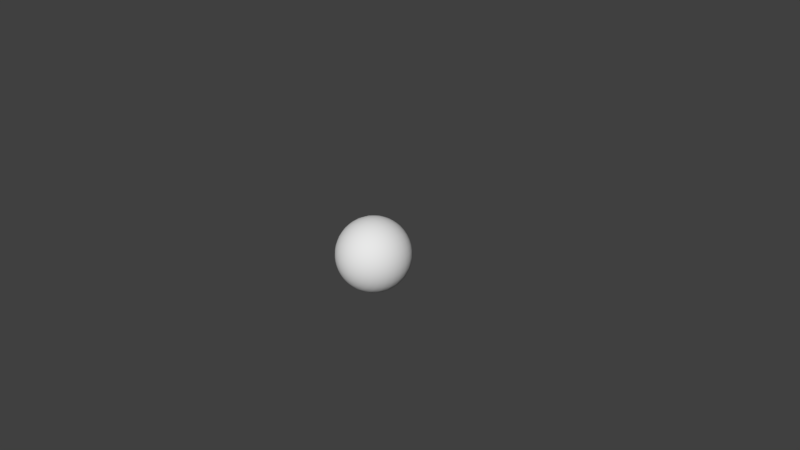 # Source: GridBallx2.blend  (saved by Blender 2.77.0; exported with 4.5.12 LTS)
import bpy
from mathutils import Matrix  # noqa: F401  (used for matrix-valued properties, if any)

bpy.ops.wm.read_factory_settings(use_empty=True)
scene = bpy.context.scene
scene.name = 'Scene'

# ---- collections
col_collection_1 = bpy.data.collections.new('Collection 1'); scene.collection.children.link(col_collection_1)

# ---- world
world_world = bpy.data.worlds.new('World'); scene.world = world_world
world_world.color = (0.05088, 0.05088, 0.05088)
world_world.use_sun_shadow = False
world_world.sun_shadow_jitter_overblur = 0.0
world_world.cycles.sampling_method = 'MANUAL'

# ---- cameras
cam_camera = bpy.data.cameras.new('Camera')
cam_camera.clip_end = 100.0
cam_camera.lens = 35.0
cam_camera.sensor_width = 32.0
cam_camera.sensor_height = 18.0
cam_camera.ortho_scale = 7.314
cam_camera.dof.focus_distance = 0.0
cam_camera.dof.aperture_fstop = 128.0

# ---- meshes
me_sphere = bpy.data.meshes.new('Sphere')
me_sphere.from_pydata([(-0.09755, 0.4904, 7.846e-08), (-0.1913, 0.4619, 7.846e-08), (-0.2778, 0.4157, 7.846e-08), (-0.3536, 0.3536, 7.846e-08), (-0.4157, 0.2778, 4.866e-08), (-0.4619, 0.1913, 4.866e-08), (-0.4904, 0.09755, 4.866e-08), (-0.5, 1.398e-07, 4.07e-08), (-0.4904, -0.09755, 3.376e-08), (-0.4619, -0.1913, 1.886e-08), (-0.4157, -0.2778, 1.886e-08), (-0.3536, -0.3536, 1.886e-08), (-0.2778, -0.4157, 1.886e-08), (-0.1913, -0.4619, 1.886e-08), (-0.09754, -0.4904, -1.094e-08), (-0.09567, 0.4904, -0.01903), (-0.1877, 0.4619, -0.03733), (-0.2724, 0.4157, -0.05419), (-0.3468, 0.3536, -0.06897), (-0.4077, 0.2778, -0.08111), (-0.4531, 0.1913, -0.09012), (-0.481, 0.09755, -0.09567), (-0.4904, 1.466e-07, -0.09755), (-0.481, -0.09754, -0.09567), (-0.4531, -0.1913, -0.09012), (-0.4077, -0.2778, -0.08111), (-0.3468, -0.3536, -0.06897), (-0.2724, -0.4157, -0.05419), (-0.1877, -0.4619, -0.03733), (-0.09567, -0.4904, -0.01903), (-0.09012, 0.4904, -0.03733), (-0.1768, 0.4619, -0.07322), (-0.2566, 0.4157, -0.1063), (-0.3266, 0.3536, -0.1353), (-0.3841, 0.2778, -0.1591), (-0.4268, 0.1913, -0.1768), (-0.4531, 0.09755, -0.1877), (-0.4619, 1.541e-07, -0.1913), (-0.4531, -0.09754, -0.1877), (-0.4268, -0.1913, -0.1768), (-0.3841, -0.2778, -0.1591), (-0.3266, -0.3536, -0.1353), (-0.2566, -0.4157, -0.1063), (-0.1768, -0.4619, -0.07322), (-0.09012, -0.4904, -0.03733), (-0.08111, 0.4904, -0.05419), (-0.1591, 0.4619, -0.1063), (-0.231, 0.4157, -0.1543), (-0.294, 0.3536, -0.1964), (-0.3457, 0.2778, -0.231), (-0.3841, 0.1913, -0.2566), (-0.4077, 0.09755, -0.2724), (-0.4157, 1.69e-07, -0.2778), (-0.4077, -0.09754, -0.2724), (-0.3841, -0.1913, -0.2566), (-0.3457, -0.2778, -0.231), (-0.294, -0.3536, -0.1964), (-0.231, -0.4157, -0.1543), (-0.1591, -0.4619, -0.1063), (-0.08111, -0.4904, -0.05419), (-0.06897, 0.4904, -0.06897), (-0.1353, 0.4619, -0.1353), (-0.1964, 0.4157, -0.1964), (-0.25, 0.3536, -0.25), (-0.294, 0.2778, -0.294), (-0.3266, 0.1913, -0.3266), (-0.3468, 0.09755, -0.3468), (-0.3536, 1.69e-07, -0.3536), (-0.3468, -0.09754, -0.3468), (-0.3266, -0.1913, -0.3266), (-0.294, -0.2778, -0.294), (-0.25, -0.3536, -0.25), (-0.1964, -0.4157, -0.1964), (-0.1353, -0.4619, -0.1353), (-0.06897, -0.4904, -0.06897), (-0.05419, 0.4904, -0.08111), (-0.1063, 0.4619, -0.1591), (-0.1543, 0.4157, -0.231), (-0.1964, 0.3536, -0.294), (-0.231, 0.2778, -0.3457), (-0.2566, 0.1913, -0.3841), (-0.2724, 0.09755, -0.4077), (-0.2778, 1.69e-07, -0.4157), (-0.2724, -0.09754, -0.4077), (-0.2566, -0.1913, -0.3841), (-0.231, -0.2778, -0.3457), (-0.1964, -0.3536, -0.294), (-0.1543, -0.4157, -0.231), (-0.1063, -0.4619, -0.1591), (-0.05419, -0.4904, -0.08111), (-0.03733, 0.4904, -0.09012), (-0.07322, 0.4619, -0.1768), (-0.1063, 0.4157, -0.2566), (-0.1353, 0.3536, -0.3266), (-0.1591, 0.2778, -0.3841), (-0.1768, 0.1913, -0.4268), (-0.1877, 0.09755, -0.4531), (-0.1913, 1.69e-07, -0.4619), (-0.1877, -0.09754, -0.4531), (-0.1768, -0.1913, -0.4268), (-0.1591, -0.2778, -0.3841), (-0.1353, -0.3536, -0.3266), (-0.1063, -0.4157, -0.2566), (-0.07322, -0.4619, -0.1768), (-0.03733, -0.4904, -0.09012), (-0.01903, 0.4904, -0.09567), (-0.03733, 0.4619, -0.1877), (-0.05419, 0.4157, -0.2724), (-0.06897, 0.3536, -0.3468), (-0.08111, 0.2778, -0.4077), (-0.09012, 0.1913, -0.4531), (-0.09567, 0.09755, -0.481), (-0.09754, 1.69e-07, -0.4904), (-0.09567, -0.09754, -0.481), (-0.09012, -0.1913, -0.4531), (-0.08111, -0.2778, -0.4077), (-0.06897, -0.3536, -0.3468), (-0.05419, -0.4157, -0.2724), (-0.03733, -0.4619, -0.1877), (-0.01903, -0.4904, -0.09567), (2.714e-07, 0.4904, -0.09755), (2.676e-07, 0.4619, -0.1913), (2.639e-07, 0.4157, -0.2778), (2.676e-07, 0.3536, -0.3536), (2.751e-07, 0.2778, -0.4157), (2.453e-07, 0.1913, -0.4619), (3.049e-07, 0.09755, -0.4904), (2.974e-07, 1.69e-07, -0.5), (3.049e-07, -0.09754, -0.4904), (2.229e-07, -0.1913, -0.4619), (2.751e-07, -0.2778, -0.4157), (2.676e-07, -0.3536, -0.3536), (2.788e-07, -0.4157, -0.2778), (2.602e-07, -0.4619, -0.1913), (2.62e-07, -0.4904, -0.09755), (0.01903, 0.4904, -0.09567), (0.03733, 0.4619, -0.1877), (0.05419, 0.4157, -0.2724), (0.06898, 0.3536, -0.3468), (0.08111, 0.2778, -0.4077), (0.09012, 0.1913, -0.4531), (0.09567, 0.09755, -0.481), (0.09755, 1.69e-07, -0.4904), (0.09567, -0.09754, -0.481), (0.09012, -0.1913, -0.4531), (0.08111, -0.2778, -0.4077), (0.06898, -0.3536, -0.3468), (0.05419, -0.4157, -0.2724), (0.03733, -0.4619, -0.1877), (0.01903, -0.4904, -0.09567), (0.03733, 0.4904, -0.09012), (0.07322, 0.4619, -0.1768), (0.1063, 0.4157, -0.2566), (0.1353, 0.3536, -0.3266), (0.1591, 0.2778, -0.3841), (0.1768, 0.1913, -0.4268), (0.1877, 0.09755, -0.4531), (0.1913, 1.69e-07, -0.4619), (0.1877, -0.09754, -0.4531), (0.1768, -0.1913, -0.4268), (0.1591, -0.2778, -0.3841), (0.1353, -0.3536, -0.3266), (0.1063, -0.4157, -0.2566), (0.07322, -0.4619, -0.1768), (0.03733, -0.4904, -0.09012), (0.05419, 0.4904, -0.08111), (0.1063, 0.4619, -0.1591), (0.1543, 0.4157, -0.231), (0.1964, 0.3536, -0.294), (0.231, 0.2778, -0.3457), (0.2566, 0.1913, -0.3841), (0.2724, 0.09755, -0.4077), (0.2778, 1.69e-07, -0.4157), (0.2724, -0.09754, -0.4077), (0.2566, -0.1913, -0.3841), (0.231, -0.2778, -0.3457), (0.1964, -0.3536, -0.294), (0.1543, -0.4157, -0.231), (0.1063, -0.4619, -0.1591), (0.05419, -0.4904, -0.08111), (0.06898, 0.4904, -0.06897), (0.1353, 0.4619, -0.1353), (0.1964, 0.4157, -0.1964), (0.25, 0.3536, -0.25), (0.294, 0.2778, -0.294), (0.3266, 0.1913, -0.3266), (0.3468, 0.09755, -0.3468), (0.3536, 1.69e-07, -0.3536), (0.3468, -0.09754, -0.3468), (0.3266, -0.1913, -0.3266), (0.294, -0.2778, -0.294), (0.25, -0.3536, -0.25), (0.1964, -0.4157, -0.1964), (0.1353, -0.4619, -0.1353), (0.06898, -0.4904, -0.06897), (0.08111, 0.4904, -0.05419), (0.1591, 0.4619, -0.1063), (0.231, 0.4157, -0.1543), (0.294, 0.3536, -0.1964), (0.3457, 0.2778, -0.231), (0.3841, 0.1913, -0.2566), (0.4077, 0.09755, -0.2724), (0.4157, 1.69e-07, -0.2778), (0.4077, -0.09754, -0.2724), (0.3841, -0.1913, -0.2566), (0.3457, -0.2778, -0.231), (0.294, -0.3536, -0.1964), (0.231, -0.4157, -0.1543), (0.1591, -0.4619, -0.1063), (0.08111, -0.4904, -0.05419), (0.09012, 0.4904, -0.03733), (0.1768, 0.4619, -0.07322), (0.2566, 0.4157, -0.1063), (0.3266, 0.3536, -0.1353), (0.3841, 0.2778, -0.1591), (0.4268, 0.1913, -0.1768), (0.4531, 0.09755, -0.1877), (0.4619, 1.541e-07, -0.1913), (0.4531, -0.09754, -0.1877), (0.4268, -0.1913, -0.1768), (0.3841, -0.2778, -0.1591), (0.3266, -0.3536, -0.1353), (0.2566, -0.4157, -0.1063), (0.1768, -0.4619, -0.07322), (0.09012, -0.4904, -0.03733), (0.09567, 0.4904, -0.01903), (0.1877, 0.4619, -0.03733), (0.2724, 0.4157, -0.05419), (0.3468, 0.3536, -0.06897), (0.4077, 0.2778, -0.08111), (0.4531, 0.1913, -0.09012), (0.481, 0.09755, -0.09567), (0.4904, 1.466e-07, -0.09755), (0.481, -0.09754, -0.09567), (0.4531, -0.1913, -0.09012), (0.4077, -0.2778, -0.08111), (0.3468, -0.3536, -0.06897), (0.2724, -0.4157, -0.05419), (0.1877, -0.4619, -0.03733), (0.09567, -0.4904, -0.01903), (0.09755, 0.4904, 7.846e-08), (0.1913, 0.4619, 4.866e-08), (0.2778, 0.4157, 4.866e-08), (0.3536, 0.3536, 7.846e-08), (0.4157, 0.2778, 1.083e-07), (0.4619, 0.1913, 1.886e-08), (0.4904, 0.09755, 9.336e-08), (0.5, 1.398e-07, 9.087e-08), (0.4904, -0.09755, 7.846e-08), (0.4619, -0.1913, -1.094e-08), (0.4157, -0.2778, 4.866e-08), (0.3536, -0.3536, 1.886e-08), (0.2778, -0.4157, 1.886e-08), (0.1913, -0.4619, -1.094e-08), (0.09755, -0.4904, -1.094e-08), (2.71e-07, -0.5, -1.094e-08), (0.09567, 0.4904, 0.01903), (0.1877, 0.4619, 0.03733), (0.2724, 0.4157, 0.05419), (0.3468, 0.3536, 0.06897), (0.4077, 0.2778, 0.08111), (0.4531, 0.1913, 0.09012), (0.481, 0.09755, 0.09567), (0.4904, 1.317e-07, 0.09755), (0.481, -0.09755, 0.09567), (0.4531, -0.1913, 0.09012), (0.4077, -0.2778, 0.08111), (0.3468, -0.3536, 0.06897), (0.2724, -0.4157, 0.05419), (0.1877, -0.4619, 0.03733), (0.09567, -0.4904, 0.01903), (0.09012, 0.4904, 0.03733), (0.1768, 0.4619, 0.07322), (0.2566, 0.4157, 0.1063), (0.3266, 0.3536, 0.1353), (0.3841, 0.2778, 0.1591), (0.4268, 0.1913, 0.1768), (0.4531, 0.09755, 0.1877), (0.4619, 1.243e-07, 0.1913), (0.4531, -0.09755, 0.1877), (0.4268, -0.1913, 0.1768), (0.3841, -0.2778, 0.1591), (0.3266, -0.3536, 0.1353), (0.2566, -0.4157, 0.1063), (0.1768, -0.4619, 0.07322), (0.09012, -0.4904, 0.03733), (0.08111, 0.4904, 0.05419), (0.1591, 0.4619, 0.1063), (0.231, 0.4157, 0.1543), (0.294, 0.3536, 0.1964), (0.3457, 0.2778, 0.231), (0.3841, 0.1913, 0.2566), (0.4077, 0.09755, 0.2724), (0.4157, 1.094e-07, 0.2778), (0.4077, -0.09755, 0.2724), (0.3841, -0.1913, 0.2566), (0.3457, -0.2778, 0.231), (0.294, -0.3536, 0.1964), (0.231, -0.4157, 0.1543), (0.1591, -0.4619, 0.1063), (0.08111, -0.4904, 0.05419), (0.06898, 0.4904, 0.06897), (0.1353, 0.4619, 0.1353), (0.1964, 0.4157, 0.1964), (0.25, 0.3536, 0.25), (0.294, 0.2778, 0.294), (0.3266, 0.1913, 0.3266), (0.3468, 0.09755, 0.3468), (0.3536, 1.094e-07, 0.3536), (0.3468, -0.09755, 0.3468), (0.3266, -0.1913, 0.3266), (0.294, -0.2778, 0.294), (0.25, -0.3536, 0.25), (0.1964, -0.4157, 0.1964), (0.1353, -0.4619, 0.1353), (0.06898, -0.4904, 0.06897), (0.05419, 0.4904, 0.08111), (0.1063, 0.4619, 0.1591), (0.1543, 0.4157, 0.231), (0.1964, 0.3536, 0.294), (0.231, 0.2778, 0.3457), (0.2566, 0.1913, 0.3841), (0.2724, 0.09755, 0.4077), (0.2778, 1.094e-07, 0.4157), (0.2724, -0.09755, 0.4077), (0.2566, -0.1913, 0.3841), (0.231, -0.2778, 0.3457), (0.1964, -0.3536, 0.294), (0.1543, -0.4157, 0.231), (0.1063, -0.4619, 0.1591), (0.05419, -0.4904, 0.08111), (0.03733, 0.4904, 0.09012), (0.07322, 0.4619, 0.1768), (0.1063, 0.4157, 0.2566), (0.1353, 0.3536, 0.3266), (0.1591, 0.2778, 0.3841), (0.1768, 0.1913, 0.4268), (0.1877, 0.09755, 0.4531), (0.1913, 1.094e-07, 0.4619), (0.1877, -0.09755, 0.4531), (0.1768, -0.1913, 0.4268), (0.1591, -0.2778, 0.3841), (0.1353, -0.3536, 0.3266), (0.1063, -0.4157, 0.2566), (0.07322, -0.4619, 0.1768), (0.03733, -0.4904, 0.09012), (0.01903, 0.4904, 0.09567), (0.03733, 0.4619, 0.1877), (0.05419, 0.4157, 0.2724), (0.06898, 0.3536, 0.3468), (0.08111, 0.2778, 0.4077), (0.09012, 0.1913, 0.4531), (0.09567, 0.09755, 0.481), (0.09755, 1.094e-07, 0.4904), (0.09567, -0.09755, 0.481), (0.09012, -0.1913, 0.4531), (0.08111, -0.2778, 0.4077), (0.06898, -0.3536, 0.3468), (0.05419, -0.4157, 0.2724), (0.03733, -0.4619, 0.1877), (0.01903, -0.4904, 0.09567), (2.639e-07, 0.4904, 0.09755), (2.49e-07, 0.4619, 0.1913), (2.49e-07, 0.4157, 0.2778), (2.006e-07, 0.3536, 0.3536), (1.782e-07, 0.2778, 0.4157), (2.676e-07, 0.1913, 0.4619), (1.559e-07, 0.09755, 0.4904), (1.782e-07, 1.094e-07, 0.5), (1.559e-07, -0.09755, 0.4904), (2.676e-07, -0.1913, 0.4619), (1.782e-07, -0.2778, 0.4157), (2.006e-07, -0.3536, 0.3536), (2.378e-07, -0.4157, 0.2778), (2.341e-07, -0.4619, 0.1913), (2.658e-07, -0.4904, 0.09755), (-0.01903, 0.4904, 0.09567), (-0.03733, 0.4619, 0.1877), (-0.05419, 0.4157, 0.2724), (-0.06897, 0.3536, 0.3468), (-0.08111, 0.2778, 0.4077), (-0.09012, 0.1913, 0.4531), (-0.09567, 0.09755, 0.481), (-0.09754, 1.094e-07, 0.4904), (-0.09567, -0.09755, 0.481), (-0.09012, -0.1913, 0.4531), (-0.08111, -0.2778, 0.4077), (-0.06897, -0.3536, 0.3468), (-0.05419, -0.4157, 0.2724), (-0.03733, -0.4619, 0.1877), (-0.01903, -0.4904, 0.09567), (-0.03733, 0.4904, 0.09012), (-0.07322, 0.4619, 0.1768), (-0.1063, 0.4157, 0.2566), (-0.1353, 0.3536, 0.3266), (-0.1591, 0.2778, 0.3841), (-0.1768, 0.1913, 0.4268), (-0.1877, 0.09755, 0.4531), (-0.1913, 1.094e-07, 0.4619), (-0.1877, -0.09755, 0.4531), (-0.1768, -0.1913, 0.4268), (-0.1591, -0.2778, 0.3841), (-0.1353, -0.3536, 0.3266), (-0.1063, -0.4157, 0.2566), (-0.07322, -0.4619, 0.1768), (-0.03733, -0.4904, 0.09012), (-0.05419, 0.4904, 0.08111), (-0.1063, 0.4619, 0.1591), (-0.1543, 0.4157, 0.231), (-0.1964, 0.3536, 0.294), (-0.231, 0.2778, 0.3457), (-0.2566, 0.1913, 0.3841), (-0.2724, 0.09755, 0.4077), (-0.2778, 1.094e-07, 0.4157), (-0.2724, -0.09755, 0.4077), (-0.2566, -0.1913, 0.3841), (-0.231, -0.2778, 0.3457), (-0.1964, -0.3536, 0.294), (-0.1543, -0.4157, 0.231), (-0.1063, -0.4619, 0.1591), (-0.05419, -0.4904, 0.08111), (-0.06897, 0.4904, 0.06897), (-0.1353, 0.4619, 0.1353), (-0.1964, 0.4157, 0.1964), (-0.25, 0.3536, 0.25), (-0.294, 0.2778, 0.294), (-0.3266, 0.1913, 0.3266), (-0.3468, 0.09755, 0.3468), (-0.3536, 1.094e-07, 0.3536), (-0.3468, -0.09755, 0.3468), (-0.3266, -0.1913, 0.3266), (-0.294, -0.2778, 0.294), (-0.25, -0.3536, 0.25), (-0.1964, -0.4157, 0.1964), (-0.1353, -0.4619, 0.1353), (-0.06897, -0.4904, 0.06897), (-0.08111, 0.4904, 0.05419), (-0.1591, 0.4619, 0.1063), (-0.231, 0.4157, 0.1543), (-0.294, 0.3536, 0.1964), (-0.3457, 0.2778, 0.231), (-0.3841, 0.1913, 0.2566), (-0.4077, 0.09755, 0.2724), (-0.4157, 1.094e-07, 0.2778), (-0.4077, -0.09755, 0.2724), (-0.3841, -0.1913, 0.2566), (-0.3457, -0.2778, 0.231), (-0.294, -0.3536, 0.1964), (-0.231, -0.4157, 0.1543), (-0.1591, -0.4619, 0.1063), (-0.08111, -0.4904, 0.05419), (1.204e-07, 0.5, 1.381e-07), (-0.09012, 0.4904, 0.03733), (-0.1768, 0.4619, 0.07322), (-0.2566, 0.4157, 0.1063), (-0.3266, 0.3536, 0.1353), (-0.3841, 0.2778, 0.1591), (-0.4268, 0.1913, 0.1768), (-0.4531, 0.09755, 0.1877), (-0.4619, 1.243e-07, 0.1913), (-0.4531, -0.09755, 0.1877), (-0.4268, -0.1913, 0.1768), (-0.3841, -0.2778, 0.1591), (-0.3266, -0.3536, 0.1353), (-0.2566, -0.4157, 0.1063), (-0.1768, -0.4619, 0.07322), (-0.09012, -0.4904, 0.03733), (-0.09567, 0.4904, 0.01903), (-0.1877, 0.4619, 0.03733), (-0.2724, 0.4157, 0.05419), (-0.3468, 0.3536, 0.06897), (-0.4077, 0.2778, 0.08111), (-0.4531, 0.1913, 0.09012), (-0.481, 0.09755, 0.09567), (-0.4904, 1.317e-07, 0.09755), (-0.481, -0.09755, 0.09567), (-0.4531, -0.1913, 0.09012), (-0.4077, -0.2778, 0.08111), (-0.3468, -0.3536, 0.06897), (-0.2724, -0.4157, 0.05419), (-0.1877, -0.4619, 0.03733), (-0.09567, -0.4904, 0.01903)], [], [(11, 10, 25, 26), (4, 3, 18, 19), (12, 11, 26, 27), (5, 4, 19, 20), (13, 12, 27, 28), (6, 5, 20, 21), (14, 13, 28, 29), (7, 6, 21, 22), (0, 451, 15), (255, 14, 29), (8, 7, 22, 23), (1, 0, 15, 16), (9, 8, 23, 24), (2, 1, 16, 17), (10, 9, 24, 25), (3, 2, 17, 18), (25, 24, 39, 40), (18, 17, 32, 33), (26, 25, 40, 41), (19, 18, 33, 34), (27, 26, 41, 42), (20, 19, 34, 35), (28, 27, 42, 43), (21, 20, 35, 36), (29, 28, 43, 44), (22, 21, 36, 37), (15, 451, 30), (255, 29, 44), (23, 22, 37, 38), (16, 15, 30, 31), (24, 23, 38, 39), (17, 16, 31, 32), (44, 43, 58, 59), (37, 36, 51, 52), (30, 451, 45), (255, 44, 59), (38, 37, 52, 53), (31, 30, 45, 46), (39, 38, 53, 54), (32, 31, 46, 47), (40, 39, 54, 55), (33, 32, 47, 48), (41, 40, 55, 56), (34, 33, 48, 49), (42, 41, 56, 57), (35, 34, 49, 50), (43, 42, 57, 58), (36, 35, 50, 51), (48, 47, 62, 63), (56, 55, 70, 71), (49, 48, 63, 64), (57, 56, 71, 72), (50, 49, 64, 65), (58, 57, 72, 73), (51, 50, 65, 66), (59, 58, 73, 74), (52, 51, 66, 67), (45, 451, 60), (255, 59, 74), (53, 52, 67, 68), (46, 45, 60, 61), (54, 53, 68, 69), (47, 46, 61, 62), (55, 54, 69, 70), (67, 66, 81, 82), (60, 451, 75), (255, 74, 89), (68, 67, 82, 83), (61, 60, 75, 76), (69, 68, 83, 84), (62, 61, 76, 77), (70, 69, 84, 85), (63, 62, 77, 78), (71, 70, 85, 86), (64, 63, 78, 79), (72, 71, 86, 87), (65, 64, 79, 80), (73, 72, 87, 88), (66, 65, 80, 81), (74, 73, 88, 89), (86, 85, 100, 101), (79, 78, 93, 94), (87, 86, 101, 102), (80, 79, 94, 95), (88, 87, 102, 103), (81, 80, 95, 96), (89, 88, 103, 104), (82, 81, 96, 97), (75, 451, 90), (255, 89, 104), (83, 82, 97, 98), (76, 75, 90, 91), (84, 83, 98, 99), (77, 76, 91, 92), (85, 84, 99, 100), (78, 77, 92, 93), (90, 451, 105), (255, 104, 119), (98, 97, 112, 113), (91, 90, 105, 106), (99, 98, 113, 114), (92, 91, 106, 107), (100, 99, 114, 115), (93, 92, 107, 108), (101, 100, 115, 116), (94, 93, 108, 109), (102, 101, 116, 117), (95, 94, 109, 110), (103, 102, 117, 118), (96, 95, 110, 111), (104, 103, 118, 119), (97, 96, 111, 112), (109, 108, 123, 124), (117, 116, 131, 132), (110, 109, 124, 125), (118, 117, 132, 133), (111, 110, 125, 126), (119, 118, 133, 134), (112, 111, 126, 127), (105, 451, 120), (255, 119, 134), (113, 112, 127, 128), (106, 105, 120, 121), (114, 113, 128, 129), (107, 106, 121, 122), (115, 114, 129, 130), (108, 107, 122, 123), (116, 115, 130, 131), (128, 127, 142, 143), (121, 120, 135, 136), (129, 128, 143, 144), (122, 121, 136, 137), (130, 129, 144, 145), (123, 122, 137, 138), (131, 130, 145, 146), (124, 123, 138, 139), (132, 131, 146, 147), (125, 124, 139, 140), (133, 132, 147, 148), (126, 125, 140, 141), (134, 133, 148, 149), (127, 126, 141, 142), (120, 451, 135), (255, 134, 149), (147, 146, 161, 162), (140, 139, 154, 155), (148, 147, 162, 163), (141, 140, 155, 156), (149, 148, 163, 164), (142, 141, 156, 157), (135, 451, 150), (255, 149, 164), (143, 142, 157, 158), (136, 135, 150, 151), (144, 143, 158, 159), (137, 136, 151, 152), (145, 144, 159, 160), (138, 137, 152, 153), (146, 145, 160, 161), (139, 138, 153, 154), (159, 158, 173, 174), (152, 151, 166, 167), (160, 159, 174, 175), (153, 152, 167, 168), (161, 160, 175, 176), (154, 153, 168, 169), (162, 161, 176, 177), (155, 154, 169, 170), (163, 162, 177, 178), (156, 155, 170, 171), (164, 163, 178, 179), (157, 156, 171, 172), (150, 451, 165), (255, 164, 179), (158, 157, 172, 173), (151, 150, 165, 166), (178, 177, 192, 193), (171, 170, 185, 186), (179, 178, 193, 194), (172, 171, 186, 187), (165, 451, 180), (255, 179, 194), (173, 172, 187, 188), (166, 165, 180, 181), (174, 173, 188, 189), (167, 166, 181, 182), (175, 174, 189, 190), (168, 167, 182, 183), (176, 175, 190, 191), (169, 168, 183, 184), (177, 176, 191, 192), (170, 169, 184, 185), (182, 181, 196, 197), (190, 189, 204, 205), (183, 182, 197, 198), (191, 190, 205, 206), (184, 183, 198, 199), (192, 191, 206, 207), (185, 184, 199, 200), (193, 192, 207, 208), (186, 185, 200, 201), (194, 193, 208, 209), (187, 186, 201, 202), (180, 451, 195), (255, 194, 209), (188, 187, 202, 203), (181, 180, 195, 196), (189, 188, 203, 204), (201, 200, 215, 216), (209, 208, 223, 224), (202, 201, 216, 217), (195, 451, 210), (255, 209, 224), (203, 202, 217, 218), (196, 195, 210, 211), (204, 203, 218, 219), (197, 196, 211, 212), (205, 204, 219, 220), (198, 197, 212, 213), (206, 205, 220, 221), (199, 198, 213, 214), (207, 206, 221, 222), (200, 199, 214, 215), (208, 207, 222, 223), (220, 219, 234, 235), (213, 212, 227, 228), (221, 220, 235, 236), (214, 213, 228, 229), (222, 221, 236, 237), (215, 214, 229, 230), (223, 222, 237, 238), (216, 215, 230, 231), (224, 223, 238, 239), (217, 216, 231, 232), (210, 451, 225), (255, 224, 239), (218, 217, 232, 233), (211, 210, 225, 226), (219, 218, 233, 234), (212, 211, 226, 227), (239, 238, 253, 254), (232, 231, 246, 247), (225, 451, 240), (255, 239, 254), (233, 232, 247, 248), (226, 225, 240, 241), (234, 233, 248, 249), (227, 226, 241, 242), (235, 234, 249, 250), (228, 227, 242, 243), (236, 235, 250, 251), (229, 228, 243, 244), (237, 236, 251, 252), (230, 229, 244, 245), (238, 237, 252, 253), (231, 230, 245, 246), (243, 242, 258, 259), (251, 250, 266, 267), (244, 243, 259, 260), (252, 251, 267, 268), (245, 244, 260, 261), (253, 252, 268, 269), (246, 245, 261, 262), (254, 253, 269, 270), (247, 246, 262, 263), (240, 451, 256), (255, 254, 270), (248, 247, 263, 264), (241, 240, 256, 257), (249, 248, 264, 265), (242, 241, 257, 258), (250, 249, 265, 266), (263, 262, 277, 278), (256, 451, 271), (255, 270, 285), (264, 263, 278, 279), (257, 256, 271, 272), (265, 264, 279, 280), (258, 257, 272, 273), (266, 265, 280, 281), (259, 258, 273, 274), (267, 266, 281, 282), (260, 259, 274, 275), (268, 267, 282, 283), (261, 260, 275, 276), (269, 268, 283, 284), (262, 261, 276, 277), (270, 269, 284, 285), (282, 281, 296, 297), (275, 274, 289, 290), (283, 282, 297, 298), (276, 275, 290, 291), (284, 283, 298, 299), (277, 276, 291, 292), (285, 284, 299, 300), (278, 277, 292, 293), (271, 451, 286), (255, 285, 300), (279, 278, 293, 294), (272, 271, 286, 287), (280, 279, 294, 295), (273, 272, 287, 288), (281, 280, 295, 296), (274, 273, 288, 289), (255, 300, 315), (294, 293, 308, 309), (287, 286, 301, 302), (295, 294, 309, 310), (288, 287, 302, 303), (296, 295, 310, 311), (289, 288, 303, 304), (297, 296, 311, 312), (290, 289, 304, 305), (298, 297, 312, 313), (291, 290, 305, 306), (299, 298, 313, 314), (292, 291, 306, 307), (300, 299, 314, 315), (293, 292, 307, 308), (286, 451, 301), (313, 312, 327, 328), (306, 305, 320, 321), (314, 313, 328, 329), (307, 306, 321, 322), (315, 314, 329, 330), (308, 307, 322, 323), (301, 451, 316), (255, 315, 330), (309, 308, 323, 324), (302, 301, 316, 317), (310, 309, 324, 325), (303, 302, 317, 318), (311, 310, 325, 326), (304, 303, 318, 319), (312, 311, 326, 327), (305, 304, 319, 320), (317, 316, 331, 332), (325, 324, 339, 340), (318, 317, 332, 333), (326, 325, 340, 341), (319, 318, 333, 334), (327, 326, 341, 342), (320, 319, 334, 335), (328, 327, 342, 343), (321, 320, 335, 336), (329, 328, 343, 344), (322, 321, 336, 337), (330, 329, 344, 345), (323, 322, 337, 338), (316, 451, 331), (255, 330, 345), (324, 323, 338, 339), (336, 335, 350, 351), (344, 343, 358, 359), (337, 336, 351, 352), (345, 344, 359, 360), (338, 337, 352, 353), (331, 451, 346), (255, 345, 360), (339, 338, 353, 354), (332, 331, 346, 347), (340, 339, 354, 355), (333, 332, 347, 348), (341, 340, 355, 356), (334, 333, 348, 349), (342, 341, 356, 357), (335, 334, 349, 350), (343, 342, 357, 358), (355, 354, 369, 370), (348, 347, 362, 363), (356, 355, 370, 371), (349, 348, 363, 364), (357, 356, 371, 372), (350, 349, 364, 365), (358, 357, 372, 373), (351, 350, 365, 366), (359, 358, 373, 374), (352, 351, 366, 367), (360, 359, 374, 375), (353, 352, 367, 368), (346, 451, 361), (255, 360, 375), (354, 353, 368, 369), (347, 346, 361, 362), (374, 373, 388, 389), (367, 366, 381, 382), (375, 374, 389, 390), (368, 367, 382, 383), (361, 451, 376), (255, 375, 390), (369, 368, 383, 384), (362, 361, 376, 377), (370, 369, 384, 385), (363, 362, 377, 378), (371, 370, 385, 386), (364, 363, 378, 379), (372, 371, 386, 387), (365, 364, 379, 380), (373, 372, 387, 388), (366, 365, 380, 381), (378, 377, 392, 393), (386, 385, 400, 401), (379, 378, 393, 394), (387, 386, 401, 402), (380, 379, 394, 395), (388, 387, 402, 403), (381, 380, 395, 396), (389, 388, 403, 404), (382, 381, 396, 397), (390, 389, 404, 405), (383, 382, 397, 398), (376, 451, 391), (255, 390, 405), (384, 383, 398, 399), (377, 376, 391, 392), (385, 384, 399, 400), (397, 396, 411, 412), (405, 404, 419, 420), (398, 397, 412, 413), (391, 451, 406), (255, 405, 420), (399, 398, 413, 414), (392, 391, 406, 407), (400, 399, 414, 415), (393, 392, 407, 408), (401, 400, 415, 416), (394, 393, 408, 409), (402, 401, 416, 417), (395, 394, 409, 410), (403, 402, 417, 418), (396, 395, 410, 411), (404, 403, 418, 419), (416, 415, 430, 431), (409, 408, 423, 424), (417, 416, 431, 432), (410, 409, 424, 425), (418, 417, 432, 433), (411, 410, 425, 426), (419, 418, 433, 434), (412, 411, 426, 427), (420, 419, 434, 435), (413, 412, 427, 428), (406, 451, 421), (255, 420, 435), (414, 413, 428, 429), (407, 406, 421, 422), (415, 414, 429, 430), (408, 407, 422, 423), (435, 434, 449, 450), (428, 427, 442, 443), (421, 451, 436), (255, 435, 450), (429, 428, 443, 444), (422, 421, 436, 437), (430, 429, 444, 445), (423, 422, 437, 438), (431, 430, 445, 446), (424, 423, 438, 439), (432, 431, 446, 447), (425, 424, 439, 440), (433, 432, 447, 448), (426, 425, 440, 441), (434, 433, 448, 449), (427, 426, 441, 442), (447, 446, 462, 463), (440, 439, 455, 456), (448, 447, 463, 464), (441, 440, 456, 457), (449, 448, 464, 465), (442, 441, 457, 458), (450, 449, 465, 466), (443, 442, 458, 459), (436, 451, 452), (255, 450, 466), (444, 443, 459, 460), (437, 436, 452, 453), (445, 444, 460, 461), (438, 437, 453, 454), (446, 445, 461, 462), (439, 438, 454, 455), (452, 451, 467), (255, 466, 481), (460, 459, 474, 475), (453, 452, 467, 468), (461, 460, 475, 476), (454, 453, 468, 469), (462, 461, 476, 477), (455, 454, 469, 470), (463, 462, 477, 478), (456, 455, 470, 471), (464, 463, 478, 479), (457, 456, 471, 472), (465, 464, 479, 480), (458, 457, 472, 473), (466, 465, 480, 481), (459, 458, 473, 474), (471, 470, 3, 4), (479, 478, 11, 12), (472, 471, 4, 5), (480, 479, 12, 13), (473, 472, 5, 6), (481, 480, 13, 14), (474, 473, 6, 7), (467, 451, 0), (255, 481, 14), (475, 474, 7, 8), (468, 467, 0, 1), (476, 475, 8, 9), (469, 468, 1, 2), (477, 476, 9, 10), (470, 469, 2, 3), (478, 477, 10, 11)])
me_sphere.polygons.foreach_set('use_smooth', [True] * 512)
_uv = me_sphere.uv_layers.new(name='UVMap')
_uv.uv.foreach_set('vector', [-0.4954, 0.001492, -0.5831, 0.1083, -0.5718, 0.1083, -0.4858, 0.001492, -0.5831, 0.8917, -0.4954, 0.9985, -0.4858, 0.9985, -0.5718, 0.8917, -0.3886, -0.08618, -0.4954, 0.001492, -0.4858, 0.001492, -0.381, -0.08618, -0.6482, 0.7698, -0.5831, 0.8917, -0.5718, 0.8917, -0.6357, 0.7698, -0.2667, -0.1513, -0.3886, -0.08618, -0.381, -0.08618, -0.2615, -0.1513, -0.6883, 0.6375, -0.6482, 0.7698, -0.6357, 0.7698, -0.675, 0.6375, -0.1344, -0.1914, -0.2667, -0.1513, -0.2615, -0.1513, -0.1318, -0.1914, -0.7019, 0.5, -0.6883, 0.6375, -0.675, 0.6375, -0.6883, 0.5, -0.1344, 1.191, 0.003125, 1.205, -0.1318, 1.191, 0.003125, -0.205, -0.1344, -0.1914, -0.1318, -0.1914, -0.6883, 0.3625, -0.7019, 0.5, -0.6883, 0.5, -0.675, 0.3625, -0.2667, 1.151, -0.1344, 1.191, -0.1318, 1.191, -0.2615, 1.151, -0.6482, 0.2302, -0.6883, 0.3625, -0.675, 0.3625, -0.6357, 0.2302, -0.3886, 1.086, -0.2667, 1.151, -0.2615, 1.151, -0.381, 1.086, -0.5831, 0.1083, -0.6482, 0.2302, -0.6357, 0.2302, -0.5718, 0.1083, -0.4954, 0.9985, -0.3886, 1.086, -0.381, 1.086, -0.4858, 0.9985, -0.5718, 0.1083, -0.6357, 0.2302, -0.5986, 0.2302, -0.5384, 0.1083, -0.4858, 0.9985, -0.381, 1.086, -0.3587, 1.086, -0.4574, 0.9985, -0.4858, 0.001492, -0.5718, 0.1083, -0.5384, 0.1083, -0.4574, 0.001492, -0.5718, 0.8917, -0.4858, 0.9985, -0.4574, 0.9985, -0.5384, 0.8917, -0.381, -0.08618, -0.4858, 0.001492, -0.4574, 0.001492, -0.3587, -0.08618, -0.6357, 0.7698, -0.5718, 0.8917, -0.5384, 0.8917, -0.5986, 0.7698, -0.2615, -0.1513, -0.381, -0.08618, -0.3587, -0.08618, -0.2461, -0.1513, -0.675, 0.6375, -0.6357, 0.7698, -0.5986, 0.7698, -0.6357, 0.6375, -0.1318, -0.1914, -0.2615, -0.1513, -0.2461, -0.1513, -0.1239, -0.1914, -0.6883, 0.5, -0.675, 0.6375, -0.6357, 0.6375, -0.6482, 0.5, -0.1318, 1.191, 0.003125, 1.205, -0.1239, 1.191, 0.003125, -0.205, -0.1318, -0.1914, -0.1239, -0.1914, -0.675, 0.3625, -0.6883, 0.5, -0.6482, 0.5, -0.6357, 0.3625, -0.2615, 1.151, -0.1318, 1.191, -0.1239, 1.191, -0.2461, 1.151, -0.6357, 0.2302, -0.675, 0.3625, -0.6357, 0.3625, -0.5986, 0.2302, -0.381, 1.086, -0.2615, 1.151, -0.2461, 1.151, -0.3587, 1.086, -0.1239, -0.1914, -0.2461, -0.1513, -0.2212, -0.1513, -0.1112, -0.1914, -0.6482, 0.5, -0.6357, 0.6375, -0.5718, 0.6375, -0.5831, 0.5, -0.1239, 1.191, 0.003125, 1.205, -0.1112, 1.191, 0.003125, -0.205, -0.1239, -0.1914, -0.1112, -0.1914, -0.6357, 0.3625, -0.6482, 0.5, -0.5831, 0.5, -0.5718, 0.3625, -0.2461, 1.151, -0.1239, 1.191, -0.1112, 1.191, -0.2212, 1.151, -0.5986, 0.2302, -0.6357, 0.3625, -0.5718, 0.3625, -0.5384, 0.2302, -0.3587, 1.086, -0.2461, 1.151, -0.2212, 1.151, -0.3225, 1.086, -0.5384, 0.1083, -0.5986, 0.2302, -0.5384, 0.2302, -0.4843, 0.1083, -0.4574, 0.9985, -0.3587, 1.086, -0.3225, 1.086, -0.4114, 0.9985, -0.4574, 0.001492, -0.5384, 0.1083, -0.4843, 0.1083, -0.4114, 0.001492, -0.5384, 0.8917, -0.4574, 0.9985, -0.4114, 0.9985, -0.4843, 0.8917, -0.3587, -0.08618, -0.4574, 0.001492, -0.4114, 0.001492, -0.3225, -0.08618, -0.5986, 0.7698, -0.5384, 0.8917, -0.4843, 0.8917, -0.5384, 0.7698, -0.2461, -0.1513, -0.3587, -0.08618, -0.3225, -0.08618, -0.2212, -0.1513, -0.6357, 0.6375, -0.5986, 0.7698, -0.5384, 0.7698, -0.5718, 0.6375, -0.4114, 0.9985, -0.3225, 1.086, -0.2738, 1.086, -0.3494, 0.9985, -0.4114, 0.001492, -0.4843, 0.1083, -0.4114, 0.1083, -0.3494, 0.001492, -0.4843, 0.8917, -0.4114, 0.9985, -0.3494, 0.9985, -0.4114, 0.8917, -0.3225, -0.08618, -0.4114, 0.001492, -0.3494, 0.001492, -0.2738, -0.08618, -0.5384, 0.7698, -0.4843, 0.8917, -0.4114, 0.8917, -0.4574, 0.7698, -0.2212, -0.1513, -0.3225, -0.08618, -0.2738, -0.08618, -0.1876, -0.1513, -0.5718, 0.6375, -0.5384, 0.7698, -0.4574, 0.7698, -0.4858, 0.6375, -0.1112, -0.1914, -0.2212, -0.1513, -0.1876, -0.1513, -0.09413, -0.1914, -0.5831, 0.5, -0.5718, 0.6375, -0.4858, 0.6375, -0.4954, 0.5, -0.1112, 1.191, 0.003125, 1.205, -0.09413, 1.191, 0.003125, -0.205, -0.1112, -0.1914, -0.09413, -0.1914, -0.5718, 0.3625, -0.5831, 0.5, -0.4954, 0.5, -0.4858, 0.3625, -0.2212, 1.151, -0.1112, 1.191, -0.09413, 1.191, -0.1876, 1.151, -0.5384, 0.2302, -0.5718, 0.3625, -0.4858, 0.3625, -0.4574, 0.2302, -0.3225, 1.086, -0.2212, 1.151, -0.1876, 1.151, -0.2738, 1.086, -0.4843, 0.1083, -0.5384, 0.2302, -0.4574, 0.2302, -0.4114, 0.1083, -0.4954, 0.5, -0.4858, 0.6375, -0.381, 0.6375, -0.3885, 0.5, -0.09413, 1.191, 0.003125, 1.205, -0.07329, 1.191, 0.003125, -0.205, -0.09413, -0.1914, -0.07329, -0.1914, -0.4858, 0.3625, -0.4954, 0.5, -0.3885, 0.5, -0.381, 0.3625, -0.1876, 1.151, -0.09413, 1.191, -0.07329, 1.191, -0.1468, 1.151, -0.4574, 0.2302, -0.4858, 0.3625, -0.381, 0.3625, -0.3587, 0.2302, -0.2738, 1.086, -0.1876, 1.151, -0.1468, 1.151, -0.2145, 1.086, -0.4114, 0.1083, -0.4574, 0.2302, -0.3587, 0.2302, -0.3225, 0.1083, -0.3494, 0.9985, -0.2738, 1.086, -0.2145, 1.086, -0.2738, 0.9985, -0.3494, 0.001492, -0.4114, 0.1083, -0.3225, 0.1083, -0.2738, 0.001492, -0.4114, 0.8917, -0.3494, 0.9985, -0.2738, 0.9985, -0.3225, 0.8917, -0.2738, -0.08618, -0.3494, 0.001492, -0.2738, 0.001492, -0.2145, -0.08618, -0.4574, 0.7698, -0.4114, 0.8917, -0.3225, 0.8917, -0.3587, 0.7698, -0.1876, -0.1513, -0.2738, -0.08618, -0.2145, -0.08618, -0.1468, -0.1513, -0.4858, 0.6375, -0.4574, 0.7698, -0.3587, 0.7698, -0.381, 0.6375, -0.09413, -0.1914, -0.1876, -0.1513, -0.1468, -0.1513, -0.07329, -0.1914, -0.2738, 0.001492, -0.3225, 0.1083, -0.2212, 0.1083, -0.1876, 0.001492, -0.3225, 0.8917, -0.2738, 0.9985, -0.1876, 0.9985, -0.2212, 0.8917, -0.2145, -0.08618, -0.2738, 0.001492, -0.1876, 0.001492, -0.1468, -0.08618, -0.3587, 0.7698, -0.3225, 0.8917, -0.2212, 0.8917, -0.2461, 0.7698, -0.1468, -0.1513, -0.2145, -0.08618, -0.1468, -0.08618, -0.1001, -0.1513, -0.381, 0.6375, -0.3587, 0.7698, -0.2461, 0.7698, -0.2615, 0.6375, -0.07329, -0.1914, -0.1468, -0.1513, -0.1001, -0.1513, -0.04951, -0.1914, -0.3885, 0.5, -0.381, 0.6375, -0.2615, 0.6375, -0.2667, 0.5, -0.07329, 1.191, 0.003125, 1.205, -0.04951, 1.191, 0.003125, -0.205, -0.07329, -0.1914, -0.04951, -0.1914, -0.381, 0.3625, -0.3885, 0.5, -0.2667, 0.5, -0.2615, 0.3625, -0.1468, 1.151, -0.07329, 1.191, -0.04951, 1.191, -0.1001, 1.151, -0.3587, 0.2302, -0.381, 0.3625, -0.2615, 0.3625, -0.2461, 0.2302, -0.2145, 1.086, -0.1468, 1.151, -0.1001, 1.151, -0.1468, 1.086, -0.3225, 0.1083, -0.3587, 0.2302, -0.2461, 0.2302, -0.2212, 0.1083, -0.2738, 0.9985, -0.2145, 1.086, -0.1468, 1.086, -0.1876, 0.9985, -0.04951, 1.191, 0.003125, 1.205, -0.02371, 1.191, 0.003125, -0.205, -0.04951, -0.1914, -0.02371, -0.1914, -0.2615, 0.3625, -0.2667, 0.5, -0.1344, 0.5, -0.1318, 0.3625, -0.1001, 1.151, -0.04951, 1.191, -0.02371, 1.191, -0.04951, 1.151, -0.2461, 0.2302, -0.2615, 0.3625, -0.1318, 0.3625, -0.1239, 0.2302, -0.1468, 1.086, -0.1001, 1.151, -0.04951, 1.151, -0.07329, 1.086, -0.2212, 0.1083, -0.2461, 0.2302, -0.1239, 0.2302, -0.1112, 0.1083, -0.1876, 0.9985, -0.1468, 1.086, -0.07329, 1.086, -0.09413, 0.9985, -0.1876, 0.001492, -0.2212, 0.1083, -0.1112, 0.1083, -0.09413, 0.001492, -0.2212, 0.8917, -0.1876, 0.9985, -0.09413, 0.9985, -0.1112, 0.8917, -0.1468, -0.08618, -0.1876, 0.001492, -0.09413, 0.001492, -0.07329, -0.08618, -0.2461, 0.7698, -0.2212, 0.8917, -0.1112, 0.8917, -0.1239, 0.7698, -0.1001, -0.1513, -0.1468, -0.08618, -0.07329, -0.08618, -0.04951, -0.1513, -0.2615, 0.6375, -0.2461, 0.7698, -0.1239, 0.7698, -0.1318, 0.6375, -0.04951, -0.1914, -0.1001, -0.1513, -0.04951, -0.1513, -0.02371, -0.1914, -0.2667, 0.5, -0.2615, 0.6375, -0.1318, 0.6375, -0.1344, 0.5, -0.1112, 0.8917, -0.09413, 0.9985, 0.003125, 0.9985, 0.003125, 0.8917, -0.07329, -0.08618, -0.09413, 0.001492, 0.003125, 0.001492, 0.003125, -0.08618, -0.1239, 0.7698, -0.1112, 0.8917, 0.003125, 0.8917, 0.003125, 0.7698, -0.04951, -0.1513, -0.07329, -0.08618, 0.003125, -0.08618, 0.003125, -0.1513, -0.1318, 0.6375, -0.1239, 0.7698, 0.003125, 0.7698, 0.003125, 0.6375, -0.02371, -0.1914, -0.04951, -0.1513, 0.003125, -0.1513, 0.003125, -0.1914, -0.1344, 0.5, -0.1318, 0.6375, 0.003125, 0.6375, 0.003125, 0.5, -0.02371, 1.191, 0.003125, 1.205, 0.003125, 1.191, 0.003125, -0.205, -0.02371, -0.1914, 0.003125, -0.1914, -0.1318, 0.3625, -0.1344, 0.5, 0.003125, 0.5, 0.003125, 0.3625, -0.04951, 1.151, -0.02371, 1.191, 0.003125, 1.191, 0.003125, 1.151, -0.1239, 0.2302, -0.1318, 0.3625, 0.003125, 0.3625, 0.003125, 0.2302, -0.07329, 1.086, -0.04951, 1.151, 0.003125, 1.151, 0.003125, 1.086, -0.1112, 0.1083, -0.1239, 0.2302, 0.003125, 0.2302, 0.003125, 0.1083, -0.09413, 0.9985, -0.07329, 1.086, 0.003125, 1.086, 0.003125, 0.9985, -0.09413, 0.001492, -0.1112, 0.1083, 0.003125, 0.1083, 0.003125, 0.001492, 0.003125, 0.3625, 0.003125, 0.5, 0.1407, 0.5, 0.138, 0.3625, 0.003125, 1.151, 0.003125, 1.191, 0.02996, 1.191, 0.05576, 1.151, 0.003125, 0.2302, 0.003125, 0.3625, 0.138, 0.3625, 0.1302, 0.2302, 0.003125, 1.086, 0.003125, 1.151, 0.05576, 1.151, 0.07954, 1.086, 0.003125, 0.1083, 0.003125, 0.2302, 0.1302, 0.2302, 0.1175, 0.1083, 0.003125, 0.9985, 0.003125, 1.086, 0.07954, 1.086, 0.1004, 0.9985, 0.003125, 0.001492, 0.003125, 0.1083, 0.1175, 0.1083, 0.1004, 0.001492, 0.003125, 0.8917, 0.003125, 0.9985, 0.1004, 0.9985, 0.1175, 0.8917, 0.003125, -0.08618, 0.003125, 0.001492, 0.1004, 0.001492, 0.07954, -0.08618, 0.003125, 0.7698, 0.003125, 0.8917, 0.1175, 0.8917, 0.1302, 0.7698, 0.003125, -0.1513, 0.003125, -0.08618, 0.07954, -0.08618, 0.05576, -0.1513, 0.003125, 0.6375, 0.003125, 0.7698, 0.1302, 0.7698, 0.138, 0.6375, 0.003125, -0.1914, 0.003125, -0.1513, 0.05576, -0.1513, 0.02996, -0.1914, 0.003125, 0.5, 0.003125, 0.6375, 0.138, 0.6375, 0.1407, 0.5, 0.003125, 1.191, 0.003125, 1.205, 0.02996, 1.191, 0.003125, -0.205, 0.003125, -0.1914, 0.02996, -0.1914, 0.07954, -0.08618, 0.1004, 0.001492, 0.1939, 0.001492, 0.153, -0.08618, 0.1302, 0.7698, 0.1175, 0.8917, 0.2274, 0.8917, 0.2524, 0.7698, 0.05576, -0.1513, 0.07954, -0.08618, 0.153, -0.08618, 0.1064, -0.1513, 0.138, 0.6375, 0.1302, 0.7698, 0.2524, 0.7698, 0.2677, 0.6375, 0.02996, -0.1914, 0.05576, -0.1513, 0.1064, -0.1513, 0.05576, -0.1914, 0.1407, 0.5, 0.138, 0.6375, 0.2677, 0.6375, 0.2729, 0.5, 0.02996, 1.191, 0.003125, 1.205, 0.05576, 1.191, 0.003125, -0.205, 0.02996, -0.1914, 0.05576, -0.1914, 0.138, 0.3625, 0.1407, 0.5, 0.2729, 0.5, 0.2677, 0.3625, 0.05576, 1.151, 0.02996, 1.191, 0.05576, 1.191, 0.1064, 1.151, 0.1302, 0.2302, 0.138, 0.3625, 0.2677, 0.3625, 0.2524, 0.2302, 0.07954, 1.086, 0.05576, 1.151, 0.1064, 1.151, 0.153, 1.086, 0.1175, 0.1083, 0.1302, 0.2302, 0.2524, 0.2302, 0.2274, 0.1083, 0.1004, 0.9985, 0.07954, 1.086, 0.153, 1.086, 0.1939, 0.9985, 0.1004, 0.001492, 0.1175, 0.1083, 0.2274, 0.1083, 0.1939, 0.001492, 0.1175, 0.8917, 0.1004, 0.9985, 0.1939, 0.9985, 0.2274, 0.8917, 0.2524, 0.2302, 0.2677, 0.3625, 0.3873, 0.3625, 0.365, 0.2302, 0.153, 1.086, 0.1064, 1.151, 0.153, 1.151, 0.2207, 1.086, 0.2274, 0.1083, 0.2524, 0.2302, 0.365, 0.2302, 0.3288, 0.1083, 0.1939, 0.9985, 0.153, 1.086, 0.2207, 1.086, 0.2801, 0.9985, 0.1939, 0.001492, 0.2274, 0.1083, 0.3288, 0.1083, 0.2801, 0.001492, 0.2274, 0.8917, 0.1939, 0.9985, 0.2801, 0.9985, 0.3288, 0.8917, 0.153, -0.08618, 0.1939, 0.001492, 0.2801, 0.001492, 0.2207, -0.08618, 0.2524, 0.7698, 0.2274, 0.8917, 0.3288, 0.8917, 0.365, 0.7698, 0.1064, -0.1513, 0.153, -0.08618, 0.2207, -0.08618, 0.153, -0.1513, 0.2677, 0.6375, 0.2524, 0.7698, 0.365, 0.7698, 0.3873, 0.6375, 0.05576, -0.1914, 0.1064, -0.1513, 0.153, -0.1513, 0.07954, -0.1914, 0.2729, 0.5, 0.2677, 0.6375, 0.3873, 0.6375, 0.3948, 0.5, 0.05576, 1.191, 0.003125, 1.205, 0.07954, 1.191, 0.003125, -0.205, 0.05576, -0.1914, 0.07954, -0.1914, 0.2677, 0.3625, 0.2729, 0.5, 0.3948, 0.5, 0.3873, 0.3625, 0.1064, 1.151, 0.05576, 1.191, 0.07954, 1.191, 0.153, 1.151, 0.153, -0.1513, 0.2207, -0.08618, 0.2801, -0.08618, 0.1939, -0.1513, 0.3873, 0.6375, 0.365, 0.7698, 0.4637, 0.7698, 0.4921, 0.6375, 0.07954, -0.1914, 0.153, -0.1513, 0.1939, -0.1513, 0.1004, -0.1914, 0.3948, 0.5, 0.3873, 0.6375, 0.4921, 0.6375, 0.5016, 0.5, 0.07954, 1.191, 0.003125, 1.205, 0.1004, 1.191, 0.003125, -0.205, 0.07954, -0.1914, 0.1004, -0.1914, 0.3873, 0.3625, 0.3948, 0.5, 0.5016, 0.5, 0.4921, 0.3625, 0.153, 1.151, 0.07954, 1.191, 0.1004, 1.191, 0.1939, 1.151, 0.365, 0.2302, 0.3873, 0.3625, 0.4921, 0.3625, 0.4637, 0.2302, 0.2207, 1.086, 0.153, 1.151, 0.1939, 1.151, 0.2801, 1.086, 0.3288, 0.1083, 0.365, 0.2302, 0.4637, 0.2302, 0.4176, 0.1083, 0.2801, 0.9985, 0.2207, 1.086, 0.2801, 1.086, 0.3556, 0.9985, 0.2801, 0.001492, 0.3288, 0.1083, 0.4176, 0.1083, 0.3556, 0.001492, 0.3288, 0.8917, 0.2801, 0.9985, 0.3556, 0.9985, 0.4176, 0.8917, 0.2207, -0.08618, 0.2801, 0.001492, 0.3556, 0.001492, 0.2801, -0.08618, 0.365, 0.7698, 0.3288, 0.8917, 0.4176, 0.8917, 0.4637, 0.7698, 0.2801, 1.086, 0.1939, 1.151, 0.2274, 1.151, 0.3288, 1.086, 0.4176, 0.1083, 0.4637, 0.2302, 0.5447, 0.2302, 0.4905, 0.1083, 0.3556, 0.9985, 0.2801, 1.086, 0.3288, 1.086, 0.4176, 0.9985, 0.3556, 0.001492, 0.4176, 0.1083, 0.4905, 0.1083, 0.4176, 0.001492, 0.4176, 0.8917, 0.3556, 0.9985, 0.4176, 0.9985, 0.4905, 0.8917, 0.2801, -0.08618, 0.3556, 0.001492, 0.4176, 0.001492, 0.3288, -0.08618, 0.4637, 0.7698, 0.4176, 0.8917, 0.4905, 0.8917, 0.5447, 0.7698, 0.1939, -0.1513, 0.2801, -0.08618, 0.3288, -0.08618, 0.2274, -0.1513, 0.4921, 0.6375, 0.4637, 0.7698, 0.5447, 0.7698, 0.578, 0.6375, 0.1004, -0.1914, 0.1939, -0.1513, 0.2274, -0.1513, 0.1175, -0.1914, 0.5016, 0.5, 0.4921, 0.6375, 0.578, 0.6375, 0.5893, 0.5, 0.1004, 1.191, 0.003125, 1.205, 0.1175, 1.191, 0.003125, -0.205, 0.1004, -0.1914, 0.1175, -0.1914, 0.4921, 0.3625, 0.5016, 0.5, 0.5893, 0.5, 0.578, 0.3625, 0.1939, 1.151, 0.1004, 1.191, 0.1175, 1.191, 0.2274, 1.151, 0.4637, 0.2302, 0.4921, 0.3625, 0.578, 0.3625, 0.5447, 0.2302, 0.578, 0.6375, 0.5447, 0.7698, 0.6049, 0.7698, 0.6419, 0.6375, 0.1175, -0.1914, 0.2274, -0.1513, 0.2524, -0.1513, 0.1302, -0.1914, 0.5893, 0.5, 0.578, 0.6375, 0.6419, 0.6375, 0.6545, 0.5, 0.1175, 1.191, 0.003125, 1.205, 0.1302, 1.191, 0.003125, -0.205, 0.1175, -0.1914, 0.1302, -0.1914, 0.578, 0.3625, 0.5893, 0.5, 0.6545, 0.5, 0.6419, 0.3625, 0.2274, 1.151, 0.1175, 1.191, 0.1302, 1.191, 0.2524, 1.151, 0.5447, 0.2302, 0.578, 0.3625, 0.6419, 0.3625, 0.6049, 0.2302, 0.3288, 1.086, 0.2274, 1.151, 0.2524, 1.151, 0.365, 1.086, 0.4905, 0.1083, 0.5447, 0.2302, 0.6049, 0.2302, 0.5447, 0.1083, 0.4176, 0.9985, 0.3288, 1.086, 0.365, 1.086, 0.4637, 0.9985, 0.4176, 0.001492, 0.4905, 0.1083, 0.5447, 0.1083, 0.4637, 0.001492, 0.4905, 0.8917, 0.4176, 0.9985, 0.4637, 0.9985, 0.5447, 0.8917, 0.3288, -0.08618, 0.4176, 0.001492, 0.4637, 0.001492, 0.365, -0.08618, 0.5447, 0.7698, 0.4905, 0.8917, 0.5447, 0.8917, 0.6049, 0.7698, 0.2274, -0.1513, 0.3288, -0.08618, 0.365, -0.08618, 0.2524, -0.1513, 0.5447, 0.1083, 0.6049, 0.2302, 0.6419, 0.2302, 0.578, 0.1083, 0.4637, 0.9985, 0.365, 1.086, 0.3873, 1.086, 0.4921, 0.9985, 0.4637, 0.001492, 0.5447, 0.1083, 0.578, 0.1083, 0.4921, 0.001492, 0.5447, 0.8917, 0.4637, 0.9985, 0.4921, 0.9985, 0.578, 0.8917, 0.365, -0.08618, 0.4637, 0.001492, 0.4921, 0.001492, 0.3873, -0.08618, 0.6049, 0.7698, 0.5447, 0.8917, 0.578, 0.8917, 0.6419, 0.7698, 0.2524, -0.1513, 0.365, -0.08618, 0.3873, -0.08618, 0.2677, -0.1513, 0.6419, 0.6375, 0.6049, 0.7698, 0.6419, 0.7698, 0.6813, 0.6375, 0.1302, -0.1914, 0.2524, -0.1513, 0.2677, -0.1513, 0.138, -0.1914, 0.6545, 0.5, 0.6419, 0.6375, 0.6813, 0.6375, 0.6946, 0.5, 0.1302, 1.191, 0.003125, 1.205, 0.138, 1.191, 0.003125, -0.205, 0.1302, -0.1914, 0.138, -0.1914, 0.6419, 0.3625, 0.6545, 0.5, 0.6946, 0.5, 0.6813, 0.3625, 0.2524, 1.151, 0.1302, 1.191, 0.138, 1.191, 0.2677, 1.151, 0.6049, 0.2302, 0.6419, 0.3625, 0.6813, 0.3625, 0.6419, 0.2302, 0.365, 1.086, 0.2524, 1.151, 0.2677, 1.151, 0.3873, 1.086, 0.138, -0.1914, 0.2677, -0.1513, 0.2729, -0.1513, 0.1407, -0.1914, 0.6946, 0.5, 0.6813, 0.6375, 0.6946, 0.6375, 0.7081, 0.5, 0.138, 1.191, 0.003125, 1.205, 0.1407, 1.191, 0.003125, -0.205, 0.138, -0.1914, 0.1407, -0.1914, 0.6813, 0.3625, 0.6946, 0.5, 0.7081, 0.5, 0.6946, 0.3625, 0.2677, 1.151, 0.138, 1.191, 0.1407, 1.191, 0.2729, 1.151, 0.6419, 0.2302, 0.6813, 0.3625, 0.6946, 0.3625, 0.6545, 0.2302, 0.3873, 1.086, 0.2677, 1.151, 0.2729, 1.151, 0.3948, 1.086, 0.578, 0.1083, 0.6419, 0.2302, 0.6545, 0.2302, 0.5893, 0.1083, 0.4921, 0.9985, 0.3873, 1.086, 0.3948, 1.086, 0.5016, 0.9985, 0.4921, 0.001492, 0.578, 0.1083, 0.5893, 0.1083, 0.5016, 0.001492, 0.578, 0.8917, 0.4921, 0.9985, 0.5016, 0.9985, 0.5893, 0.8917, 0.3873, -0.08618, 0.4921, 0.001492, 0.5016, 0.001492, 0.3948, -0.08618, 0.6419, 0.7698, 0.578, 0.8917, 0.5893, 0.8917, 0.6545, 0.7698, 0.2677, -0.1513, 0.3873, -0.08618, 0.3948, -0.08618, 0.2729, -0.1513, 0.6813, 0.6375, 0.6419, 0.7698, 0.6545, 0.7698, 0.6946, 0.6375, 0.5016, 0.9985, 0.3948, 1.086, 0.3873, 1.086, 0.4921, 0.9985, 0.5016, 0.001492, 0.5893, 0.1083, 0.578, 0.1083, 0.4921, 0.001492, 0.5893, 0.8917, 0.5016, 0.9985, 0.4921, 0.9985, 0.578, 0.8917, 0.3948, -0.08618, 0.5016, 0.001492, 0.4921, 0.001492, 0.3873, -0.08618, 0.6545, 0.7698, 0.5893, 0.8917, 0.578, 0.8917, 0.6419, 0.7698, 0.2729, -0.1513, 0.3948, -0.08618, 0.3873, -0.08618, 0.2677, -0.1513, 0.6946, 0.6375, 0.6545, 0.7698, 0.6419, 0.7698, 0.6813, 0.6375, 0.1407, -0.1914, 0.2729, -0.1513, 0.2677, -0.1513, 0.138, -0.1914, 0.7081, 0.5, 0.6946, 0.6375, 0.6813, 0.6375, 0.6946, 0.5, 0.1407, 1.191, 0.003125, 1.205, 0.138, 1.191, 0.003125, -0.205, 0.1407, -0.1914, 0.138, -0.1914, 0.6946, 0.3625, 0.7081, 0.5, 0.6946, 0.5, 0.6813, 0.3625, 0.2729, 1.151, 0.1407, 1.191, 0.138, 1.191, 0.2677, 1.151, 0.6545, 0.2302, 0.6946, 0.3625, 0.6813, 0.3625, 0.6419, 0.2302, 0.3948, 1.086, 0.2729, 1.151, 0.2677, 1.151, 0.3873, 1.086, 0.5893, 0.1083, 0.6545, 0.2302, 0.6419, 0.2302, 0.578, 0.1083, 0.6946, 0.5, 0.6813, 0.6375, 0.6419, 0.6375, 0.6545, 0.5, 0.138, 1.191, 0.003125, 1.205, 0.1302, 1.191, 0.003125, -0.205, 0.138, -0.1914, 0.1302, -0.1914, 0.6813, 0.3625, 0.6946, 0.5, 0.6545, 0.5, 0.6419, 0.3625, 0.2677, 1.151, 0.138, 1.191, 0.1302, 1.191, 0.2524, 1.151, 0.6419, 0.2302, 0.6813, 0.3625, 0.6419, 0.3625, 0.6049, 0.2302, 0.3873, 1.086, 0.2677, 1.151, 0.2524, 1.151, 0.365, 1.086, 0.578, 0.1083, 0.6419, 0.2302, 0.6049, 0.2302, 0.5447, 0.1083, 0.4921, 0.9985, 0.3873, 1.086, 0.365, 1.086, 0.4637, 0.9985, 0.4921, 0.001492, 0.578, 0.1083, 0.5447, 0.1083, 0.4637, 0.001492, 0.578, 0.8917, 0.4921, 0.9985, 0.4637, 0.9985, 0.5447, 0.8917, 0.3873, -0.08618, 0.4921, 0.001492, 0.4637, 0.001492, 0.365, -0.08618, 0.6419, 0.7698, 0.578, 0.8917, 0.5447, 0.8917, 0.6049, 0.7698, 0.2677, -0.1513, 0.3873, -0.08618, 0.365, -0.08618, 0.2524, -0.1513, 0.6813, 0.6375, 0.6419, 0.7698, 0.6049, 0.7698, 0.6419, 0.6375, 0.138, -0.1914, 0.2677, -0.1513, 0.2524, -0.1513, 0.1302, -0.1914, 0.4637, 0.001492, 0.5447, 0.1083, 0.4905, 0.1083, 0.4176, 0.001492, 0.5447, 0.8917, 0.4637, 0.9985, 0.4176, 0.9985, 0.4905, 0.8917, 0.365, -0.08618, 0.4637, 0.001492, 0.4176, 0.001492, 0.3288, -0.08618, 0.6049, 0.7698, 0.5447, 0.8917, 0.4905, 0.8917, 0.5447, 0.7698, 0.2524, -0.1513, 0.365, -0.08618, 0.3288, -0.08618, 0.2274, -0.1513, 0.6419, 0.6375, 0.6049, 0.7698, 0.5447, 0.7698, 0.578, 0.6375, 0.1302, -0.1914, 0.2524, -0.1513, 0.2274, -0.1513, 0.1175, -0.1914, 0.6545, 0.5, 0.6419, 0.6375, 0.578, 0.6375, 0.5893, 0.5, 0.1302, 1.191, 0.003125, 1.205, 0.1175, 1.191, 0.003125, -0.205, 0.1302, -0.1914, 0.1175, -0.1914, 0.6419, 0.3625, 0.6545, 0.5, 0.5893, 0.5, 0.578, 0.3625, 0.2524, 1.151, 0.1302, 1.191, 0.1175, 1.191, 0.2274, 1.151, 0.6049, 0.2302, 0.6419, 0.3625, 0.578, 0.3625, 0.5447, 0.2302, 0.365, 1.086, 0.2524, 1.151, 0.2274, 1.151, 0.3288, 1.086, 0.5447, 0.1083, 0.6049, 0.2302, 0.5447, 0.2302, 0.4905, 0.1083, 0.4637, 0.9985, 0.365, 1.086, 0.3288, 1.086, 0.4176, 0.9985, 0.003125, -0.205, 0.1175, -0.1914, 0.1004, -0.1914, 0.578, 0.3625, 0.5893, 0.5, 0.5016, 0.5, 0.4921, 0.3625, 0.2274, 1.151, 0.1175, 1.191, 0.1004, 1.191, 0.1939, 1.151, 0.5447, 0.2302, 0.578, 0.3625, 0.4921, 0.3625, 0.4637, 0.2302, 0.3288, 1.086, 0.2274, 1.151, 0.1939, 1.151, 0.2801, 1.086, 0.4905, 0.1083, 0.5447, 0.2302, 0.4637, 0.2302, 0.4176, 0.1083, 0.4176, 0.9985, 0.3288, 1.086, 0.2801, 1.086, 0.3556, 0.9985, 0.4176, 0.001492, 0.4905, 0.1083, 0.4176, 0.1083, 0.3556, 0.001492, 0.4905, 0.8917, 0.4176, 0.9985, 0.3556, 0.9985, 0.4176, 0.8917, 0.3288, -0.08618, 0.4176, 0.001492, 0.3556, 0.001492, 0.2801, -0.08618, 0.5447, 0.7698, 0.4905, 0.8917, 0.4176, 0.8917, 0.4637, 0.7698, 0.2274, -0.1513, 0.3288, -0.08618, 0.2801, -0.08618, 0.1939, -0.1513, 0.578, 0.6375, 0.5447, 0.7698, 0.4637, 0.7698, 0.4921, 0.6375, 0.1175, -0.1914, 0.2274, -0.1513, 0.1939, -0.1513, 0.1004, -0.1914, 0.5893, 0.5, 0.578, 0.6375, 0.4921, 0.6375, 0.5016, 0.5, 0.1175, 1.191, 0.003125, 1.205, 0.1004, 1.191, 0.2801, -0.08618, 0.3556, 0.001492, 0.2801, 0.001493, 0.2207, -0.08618, 0.4637, 0.7698, 0.4176, 0.8917, 0.3288, 0.8917, 0.365, 0.7698, 0.1939, -0.1513, 0.2801, -0.08618, 0.2207, -0.08618, 0.153, -0.1513, 0.4921, 0.6375, 0.4637, 0.7698, 0.365, 0.7698, 0.3873, 0.6375, 0.1004, -0.1914, 0.1939, -0.1513, 0.153, -0.1513, 0.07954, -0.1914, 0.5016, 0.5, 0.4921, 0.6375, 0.3873, 0.6375, 0.3948, 0.5, 0.1004, 1.191, 0.003125, 1.205, 0.07954, 1.191, 0.003125, -0.205, 0.1004, -0.1914, 0.07954, -0.1914, 0.4921, 0.3625, 0.5016, 0.5, 0.3948, 0.5, 0.3873, 0.3625, 0.1939, 1.151, 0.1004, 1.191, 0.07954, 1.191, 0.153, 1.151, 0.4637, 0.2302, 0.4921, 0.3625, 0.3873, 0.3625, 0.365, 0.2302, 0.2801, 1.086, 0.1939, 1.151, 0.153, 1.151, 0.2207, 1.086, 0.4176, 0.1083, 0.4637, 0.2302, 0.365, 0.2302, 0.3288, 0.1083, 0.3556, 0.9985, 0.2801, 1.086, 0.2207, 1.086, 0.2801, 0.9985, 0.3556, 0.001492, 0.4176, 0.1083, 0.3288, 0.1083, 0.2801, 0.001493, 0.4176, 0.8917, 0.3556, 0.9985, 0.2801, 0.9985, 0.3288, 0.8917, 0.153, 1.151, 0.07954, 1.191, 0.05576, 1.191, 0.1064, 1.151, 0.365, 0.2302, 0.3873, 0.3625, 0.2677, 0.3625, 0.2524, 0.2302, 0.2207, 1.086, 0.153, 1.151, 0.1064, 1.151, 0.153, 1.086, 0.3288, 0.1083, 0.365, 0.2302, 0.2524, 0.2302, 0.2274, 0.1083, 0.2801, 0.9985, 0.2207, 1.086, 0.153, 1.086, 0.1939, 0.9985, 0.2801, 0.001493, 0.3288, 0.1083, 0.2274, 0.1083, 0.1939, 0.001493, 0.3288, 0.8917, 0.2801, 0.9985, 0.1939, 0.9985, 0.2274, 0.8917, 0.2207, -0.08618, 0.2801, 0.001493, 0.1939, 0.001493, 0.153, -0.08618, 0.365, 0.7698, 0.3288, 0.8917, 0.2274, 0.8917, 0.2524, 0.7698, 0.153, -0.1513, 0.2207, -0.08618, 0.153, -0.08618, 0.1064, -0.1513, 0.3873, 0.6375, 0.365, 0.7698, 0.2524, 0.7698, 0.2677, 0.6375, 0.07954, -0.1914, 0.153, -0.1513, 0.1064, -0.1513, 0.05576, -0.1914, 0.3948, 0.5, 0.3873, 0.6375, 0.2677, 0.6375, 0.2729, 0.5, 0.07954, 1.191, 0.003125, 1.205, 0.05576, 1.191, 0.003125, -0.205, 0.07954, -0.1914, 0.05576, -0.1914, 0.3873, 0.3625, 0.3948, 0.5, 0.2729, 0.5, 0.2677, 0.3625, 0.2524, 0.7698, 0.2274, 0.8917, 0.1175, 0.8917, 0.1302, 0.7698, 0.1064, -0.1513, 0.153, -0.08618, 0.07954, -0.08618, 0.05576, -0.1513, 0.2677, 0.6375, 0.2524, 0.7698, 0.1302, 0.7698, 0.138, 0.6375, 0.05576, -0.1914, 0.1064, -0.1513, 0.05576, -0.1513, 0.02996, -0.1914, 0.2729, 0.5, 0.2677, 0.6375, 0.138, 0.6375, 0.1407, 0.5, 0.05576, 1.191, 0.003125, 1.205, 0.02996, 1.191, 0.003125, -0.205, 0.05576, -0.1914, 0.02996, -0.1914, 0.2677, 0.3625, 0.2729, 0.5, 0.1407, 0.5, 0.138, 0.3625, 0.1064, 1.151, 0.05576, 1.191, 0.02996, 1.191, 0.05576, 1.151, 0.2524, 0.2302, 0.2677, 0.3625, 0.138, 0.3625, 0.1302, 0.2302, 0.153, 1.086, 0.1064, 1.151, 0.05576, 1.151, 0.07954, 1.086, 0.2274, 0.1083, 0.2524, 0.2302, 0.1302, 0.2302, 0.1175, 0.1083, 0.1939, 0.9985, 0.153, 1.086, 0.07954, 1.086, 0.1004, 0.9985, 0.1939, 0.001493, 0.2274, 0.1083, 0.1175, 0.1083, 0.1004, 0.001493, 0.2274, 0.8917, 0.1939, 0.9985, 0.1004, 0.9985, 0.1175, 0.8917, 0.153, -0.08618, 0.1939, 0.001493, 0.1004, 0.001493, 0.07954, -0.08618, 0.1302, 0.2302, 0.138, 0.3625, 0.003125, 0.3625, 0.003125, 0.2302, 0.07954, 1.086, 0.05576, 1.151, 0.003125, 1.151, 0.003125, 1.086, 0.1175, 0.1083, 0.1302, 0.2302, 0.003125, 0.2302, 0.003125, 0.1083, 0.1004, 0.9985, 0.07954, 1.086, 0.003125, 1.086, 0.003125, 0.9985, 0.1004, 0.001493, 0.1175, 0.1083, 0.003125, 0.1083, 0.003125, 0.001493, 0.1175, 0.8917, 0.1004, 0.9985, 0.003125, 0.9985, 0.003125, 0.8917, 0.07954, -0.08618, 0.1004, 0.001493, 0.003125, 0.001493, 0.003125, -0.08618, 0.1302, 0.7698, 0.1175, 0.8917, 0.003125, 0.8917, 0.003125, 0.7698, 0.05576, -0.1513, 0.07954, -0.08618, 0.003125, -0.08618, 0.003125, -0.1513, 0.138, 0.6375, 0.1302, 0.7698, 0.003125, 0.7698, 0.003125, 0.6375, 0.02996, -0.1914, 0.05576, -0.1513, 0.003125, -0.1513, 0.003125, -0.1914, 0.1407, 0.5, 0.138, 0.6375, 0.003125, 0.6375, 0.003125, 0.5, 0.02996, 1.191, 0.003125, 1.205, 0.003125, 1.191, 0.003125, -0.205, 0.02996, -0.1914, 0.003125, -0.1914, 0.138, 0.3625, 0.1407, 0.5, 0.003125, 0.5, 0.003125, 0.3625, 0.05576, 1.151, 0.02996, 1.191, 0.003125, 1.191, 0.003125, 1.151, 0.003125, -0.1513, 0.003125, -0.08618, -0.07329, -0.08618, -0.04951, -0.1513, 0.003125, 0.6375, 0.003125, 0.7698, -0.1239, 0.7698, -0.1318, 0.6375, 0.003125, -0.1914, 0.003125, -0.1513, -0.04951, -0.1513, -0.02371, -0.1914, 0.003125, 0.5, 0.003125, 0.6375, -0.1318, 0.6375, -0.1344, 0.5, 0.003125, 1.191, 0.003125, 1.205, -0.02371, 1.191, 0.003125, -0.205, 0.003125, -0.1914, -0.02371, -0.1914, 0.003125, 0.3625, 0.003125, 0.5, -0.1344, 0.5, -0.1318, 0.3625, 0.003125, 1.151, 0.003125, 1.191, -0.02371, 1.191, -0.04951, 1.151, 0.003125, 0.2302, 0.003125, 0.3625, -0.1318, 0.3625, -0.1239, 0.2302, 0.003125, 1.086, 0.003125, 1.151, -0.04951, 1.151, -0.07329, 1.086, 0.003125, 0.1083, 0.003125, 0.2302, -0.1239, 0.2302, -0.1112, 0.1083, 0.003125, 0.9985, 0.003125, 1.086, -0.07329, 1.086, -0.09413, 0.9985, 0.003125, 0.001493, 0.003125, 0.1083, -0.1112, 0.1083, -0.09413, 0.001493, 0.003125, 0.8917, 0.003125, 0.9985, -0.09413, 0.9985, -0.1112, 0.8917, 0.003125, -0.08618, 0.003125, 0.001493, -0.09413, 0.001493, -0.07329, -0.08618, 0.003125, 0.7698, 0.003125, 0.8917, -0.1112, 0.8917, -0.1239, 0.7698, -0.07329, 1.086, -0.04951, 1.151, -0.1001, 1.151, -0.1468, 1.086, -0.1112, 0.1083, -0.1239, 0.2302, -0.2461, 0.2302, -0.2212, 0.1083, -0.09413, 0.9985, -0.07329, 1.086, -0.1468, 1.086, -0.1876, 0.9985, -0.09413, 0.001493, -0.1112, 0.1083, -0.2212, 0.1083, -0.1876, 0.001493, -0.1112, 0.8917, -0.09413, 0.9985, -0.1876, 0.9985, -0.2212, 0.8917, -0.07329, -0.08618, -0.09413, 0.001493, -0.1876, 0.001493, -0.1468, -0.08618, -0.1239, 0.7698, -0.1112, 0.8917, -0.2212, 0.8917, -0.2461, 0.7698, -0.04951, -0.1513, -0.07329, -0.08618, -0.1468, -0.08618, -0.1001, -0.1513, -0.1318, 0.6375, -0.1239, 0.7698, -0.2461, 0.7698, -0.2615, 0.6375, -0.02371, -0.1914, -0.04951, -0.1513, -0.1001, -0.1513, -0.04951, -0.1914, -0.1344, 0.5, -0.1318, 0.6375, -0.2615, 0.6375, -0.2667, 0.5, -0.02371, 1.191, 0.003125, 1.205, -0.04951, 1.191, 0.003125, -0.205, -0.02371, -0.1914, -0.04951, -0.1914, -0.1318, 0.3625, -0.1344, 0.5, -0.2667, 0.5, -0.2615, 0.3625, -0.04951, 1.151, -0.02371, 1.191, -0.04951, 1.191, -0.1001, 1.151, -0.1239, 0.2302, -0.1318, 0.3625, -0.2615, 0.3625, -0.2461, 0.2302, -0.2615, 0.6375, -0.2461, 0.7698, -0.3587, 0.7698, -0.381, 0.6375, -0.04951, -0.1914, -0.1001, -0.1513, -0.1468, -0.1513, -0.07329, -0.1914, -0.2667, 0.5, -0.2615, 0.6375, -0.381, 0.6375, -0.3885, 0.5, -0.04951, 1.191, 0.003125, 1.205, -0.07329, 1.191, 0.003125, -0.205, -0.04951, -0.1914, -0.07329, -0.1914, -0.2615, 0.3625, -0.2667, 0.5, -0.3885, 0.5, -0.381, 0.3625, -0.1001, 1.151, -0.04951, 1.191, -0.07329, 1.191, -0.1468, 1.151, -0.2461, 0.2302, -0.2615, 0.3625, -0.381, 0.3625, -0.3587, 0.2302, -0.1468, 1.086, -0.1001, 1.151, -0.1468, 1.151, -0.2145, 1.086, -0.2212, 0.1083, -0.2461, 0.2302, -0.3587, 0.2302, -0.3225, 0.1083, -0.1876, 0.9985, -0.1468, 1.086, -0.2145, 1.086, -0.2738, 0.9985, -0.1876, 0.001493, -0.2212, 0.1083, -0.3225, 0.1083, -0.2738, 0.001493, -0.2212, 0.8917, -0.1876, 0.9985, -0.2738, 0.9985, -0.3225, 0.8917, -0.1468, -0.08618, -0.1876, 0.001493, -0.2738, 0.001493, -0.2145, -0.08618, -0.2461, 0.7698, -0.2212, 0.8917, -0.3225, 0.8917, -0.3587, 0.7698, -0.1001, -0.1513, -0.1468, -0.08618, -0.2145, -0.08618, -0.1468, -0.1513, -0.3225, 0.1083, -0.3587, 0.2302, -0.4574, 0.2302, -0.4114, 0.1083, -0.2738, 0.9985, -0.2145, 1.086, -0.2738, 1.086, -0.3494, 0.9985, -0.2738, 0.001493, -0.3225, 0.1083, -0.4114, 0.1083, -0.3494, 0.001492, -0.3225, 0.8917, -0.2738, 0.9985, -0.3494, 0.9985, -0.4114, 0.8917, -0.2145, -0.08618, -0.2738, 0.001493, -0.3494, 0.001492, -0.2738, -0.08618, -0.3587, 0.7698, -0.3225, 0.8917, -0.4114, 0.8917, -0.4574, 0.7698, -0.1468, -0.1513, -0.2145, -0.08618, -0.2738, -0.08618, -0.1876, -0.1513, -0.381, 0.6375, -0.3587, 0.7698, -0.4574, 0.7698, -0.4858, 0.6375, -0.07329, -0.1914, -0.1468, -0.1513, -0.1876, -0.1513, -0.09413, -0.1914, -0.3885, 0.5, -0.381, 0.6375, -0.4858, 0.6375, -0.4954, 0.5, -0.07329, 1.191, 0.003125, 1.205, -0.09413, 1.191, 0.003125, -0.205, -0.07329, -0.1914, -0.09413, -0.1914, -0.381, 0.3625, -0.3885, 0.5, -0.4954, 0.5, -0.4858, 0.3625, -0.1468, 1.151, -0.07329, 1.191, -0.09413, 1.191, -0.1876, 1.151, -0.3587, 0.2302, -0.381, 0.3625, -0.4858, 0.3625, -0.4574, 0.2302, -0.2145, 1.086, -0.1468, 1.151, -0.1876, 1.151, -0.2738, 1.086, -0.09413, -0.1914, -0.1876, -0.1513, -0.2212, -0.1513, -0.1112, -0.1914, -0.4954, 0.5, -0.4858, 0.6375, -0.5718, 0.6375, -0.5831, 0.5, -0.09413, 1.191, 0.003125, 1.205, -0.1112, 1.191, 0.003125, -0.205, -0.09413, -0.1914, -0.1112, -0.1914, -0.4858, 0.3625, -0.4954, 0.5, -0.5831, 0.5, -0.5718, 0.3625, -0.1876, 1.151, -0.09413, 1.191, -0.1112, 1.191, -0.2212, 1.151, -0.4574, 0.2302, -0.4858, 0.3625, -0.5718, 0.3625, -0.5384, 0.2302, -0.2738, 1.086, -0.1876, 1.151, -0.2212, 1.151, -0.3225, 1.086, -0.4114, 0.1083, -0.4574, 0.2302, -0.5384, 0.2302, -0.4843, 0.1083, -0.3494, 0.9985, -0.2738, 1.086, -0.3225, 1.086, -0.4114, 0.9985, -0.3494, 0.001492, -0.4114, 0.1083, -0.4843, 0.1083, -0.4114, 0.001492, -0.4114, 0.8917, -0.3494, 0.9985, -0.4114, 0.9985, -0.4843, 0.8917, -0.2738, -0.08618, -0.3494, 0.001492, -0.4114, 0.001492, -0.3225, -0.08618, -0.4574, 0.7698, -0.4114, 0.8917, -0.4843, 0.8917, -0.5384, 0.7698, -0.1876, -0.1513, -0.2738, -0.08618, -0.3225, -0.08618, -0.2212, -0.1513, -0.4858, 0.6375, -0.4574, 0.7698, -0.5384, 0.7698, -0.5718, 0.6375, -0.4114, 0.001492, -0.4843, 0.1083, -0.5384, 0.1083, -0.4574, 0.001492, -0.4843, 0.8917, -0.4114, 0.9985, -0.4574, 0.9985, -0.5384, 0.8917, -0.3225, -0.08618, -0.4114, 0.001492, -0.4574, 0.001492, -0.3587, -0.08618, -0.5384, 0.7698, -0.4843, 0.8917, -0.5384, 0.8917, -0.5986, 0.7698, -0.2212, -0.1513, -0.3225, -0.08618, -0.3587, -0.08618, -0.2461, -0.1513, -0.5718, 0.6375, -0.5384, 0.7698, -0.5986, 0.7698, -0.6357, 0.6375, -0.1112, -0.1914, -0.2212, -0.1513, -0.2461, -0.1513, -0.1239, -0.1914, -0.5831, 0.5, -0.5718, 0.6375, -0.6357, 0.6375, -0.6482, 0.5, -0.1112, 1.191, 0.003125, 1.205, -0.1239, 1.191, 0.003125, -0.205, -0.1112, -0.1914, -0.1239, -0.1914, -0.5718, 0.3625, -0.5831, 0.5, -0.6482, 0.5, -0.6357, 0.3625, -0.2212, 1.151, -0.1112, 1.191, -0.1239, 1.191, -0.2461, 1.151, -0.5384, 0.2302, -0.5718, 0.3625, -0.6357, 0.3625, -0.5986, 0.2302, -0.3225, 1.086, -0.2212, 1.151, -0.2461, 1.151, -0.3587, 1.086, -0.4843, 0.1083, -0.5384, 0.2302, -0.5986, 0.2302, -0.5384, 0.1083, -0.4114, 0.9985, -0.3225, 1.086, -0.3587, 1.086, -0.4574, 0.9985, -0.1239, 1.191, 0.003125, 1.205, -0.1318, 1.191, 0.003125, -0.205, -0.1239, -0.1914, -0.1318, -0.1914, -0.6357, 0.3625, -0.6482, 0.5, -0.6883, 0.5, -0.675, 0.3625, -0.2461, 1.151, -0.1239, 1.191, -0.1318, 1.191, -0.2615, 1.151, -0.5986, 0.2302, -0.6357, 0.3625, -0.675, 0.3625, -0.6357, 0.2302, -0.3587, 1.086, -0.2461, 1.151, -0.2615, 1.151, -0.381, 1.086, -0.5384, 0.1083, -0.5986, 0.2302, -0.6357, 0.2302, -0.5718, 0.1083, -0.4574, 0.9985, -0.3587, 1.086, -0.381, 1.086, -0.4858, 0.9985, -0.4574, 0.001492, -0.5384, 0.1083, -0.5718, 0.1083, -0.4858, 0.001492, -0.5384, 0.8917, -0.4574, 0.9985, -0.4858, 0.9985, -0.5718, 0.8917, -0.3587, -0.08618, -0.4574, 0.001492, -0.4858, 0.001492, -0.381, -0.08618, -0.5986, 0.7698, -0.5384, 0.8917, -0.5718, 0.8917, -0.6357, 0.7698, -0.2461, -0.1513, -0.3587, -0.08618, -0.381, -0.08618, -0.2615, -0.1513, -0.6357, 0.6375, -0.5986, 0.7698, -0.6357, 0.7698, -0.675, 0.6375, -0.1239, -0.1914, -0.2461, -0.1513, -0.2615, -0.1513, -0.1318, -0.1914, -0.6482, 0.5, -0.6357, 0.6375, -0.675, 0.6375, -0.6883, 0.5, -0.5718, 0.8917, -0.4858, 0.9985, -0.4954, 0.9985, -0.5831, 0.8917, -0.381, -0.08618, -0.4858, 0.001492, -0.4954, 0.001492, -0.3886, -0.08618, -0.6357, 0.7698, -0.5718, 0.8917, -0.5831, 0.8917, -0.6482, 0.7698, -0.2615, -0.1513, -0.381, -0.08618, -0.3886, -0.08618, -0.2667, -0.1513, -0.675, 0.6375, -0.6357, 0.7698, -0.6482, 0.7698, -0.6883, 0.6375, -0.1318, -0.1914, -0.2615, -0.1513, -0.2667, -0.1513, -0.1344, -0.1914, -0.6883, 0.5, -0.675, 0.6375, -0.6883, 0.6375, -0.7019, 0.5, -0.1318, 1.191, 0.003125, 1.205, -0.1344, 1.191, 0.003125, -0.205, -0.1318, -0.1914, -0.1344, -0.1914, -0.675, 0.3625, -0.6883, 0.5, -0.7019, 0.5, -0.6883, 0.3625, -0.2615, 1.151, -0.1318, 1.191, -0.1344, 1.191, -0.2667, 1.151, -0.6357, 0.2302, -0.675, 0.3625, -0.6883, 0.3625, -0.6482, 0.2302, -0.381, 1.086, -0.2615, 1.151, -0.2667, 1.151, -0.3886, 1.086, -0.5718, 0.1083, -0.6357, 0.2302, -0.6482, 0.2302, -0.5831, 0.1083, -0.4858, 0.9985, -0.381, 1.086, -0.3886, 1.086, -0.4954, 0.9985, -0.4858, 0.001492, -0.5718, 0.1083, -0.5831, 0.1083, -0.4954, 0.001492])
me_sphere.use_remesh_preserve_volume = False
me_sphere.use_remesh_preserve_attributes = False
me_sphere.use_mirror_vertex_groups = False
me_sphere.update()

# ---- objects
ob_model = bpy.data.objects.new('model', me_sphere)
ob_camera = bpy.data.objects.new('Camera', cam_camera)

# ---- transforms, parenting, visibility, modifiers, constraints
ob_model.location = (0.0, 0.0, 0.0)
ob_model.lineart.crease_threshold = 0.0
ob_camera.location = (7.481, -6.508, 5.344)
ob_camera.rotation_euler = (1.109, 0.01082, 0.8149)
ob_camera.lock_rotations_4d = False
ob_camera.empty_display_type = 'ARROWS'
ob_camera.color = (0.0, 0.0, 0.0, 0.0)
ob_camera.display_type = 'WIRE'
ob_camera.lineart.crease_threshold = 0.0

# ---- collection membership
col_collection_1.objects.link(ob_model)
col_collection_1.objects.link(ob_camera)

# ---- scene / render settings (as saved in the file)
scene.camera = ob_camera
scene.frame_start = 1; scene.frame_end = 250; scene.frame_set(1)
scene.render.engine = 'BLENDER_EEVEE_NEXT'
scene.render.resolution_percentage = 50
scene.render.dither_intensity = 0.0
scene.cycles.use_denoising = False
scene.cycles.samples = 128
scene.cycles.sampling_pattern = 'TABULATED_SOBOL'
scene.cycles.light_sampling_threshold = 0.0
scene.cycles.use_adaptive_sampling = False
scene.cycles.use_light_tree = False
scene.cycles.blur_glossy = 0.0
scene.cycles.sample_clamp_indirect = 0.0
scene.view_settings.view_transform = 'Standard'
bpy.context.view_layer.update()

# ---- added for rendering (the .blend has no usable light): sun
light_auto_sun = bpy.data.lights.new('AutoSun', 'SUN')
light_auto_sun.energy = 3.0
light_auto_sun.angle = 0.0523599
ob_auto_sun = bpy.data.objects.new('AutoSun', light_auto_sun)
scene.collection.objects.link(ob_auto_sun)
ob_auto_sun.rotation_euler = (0.872665, 0.174533, 0.523599)
bpy.context.view_layer.update()
